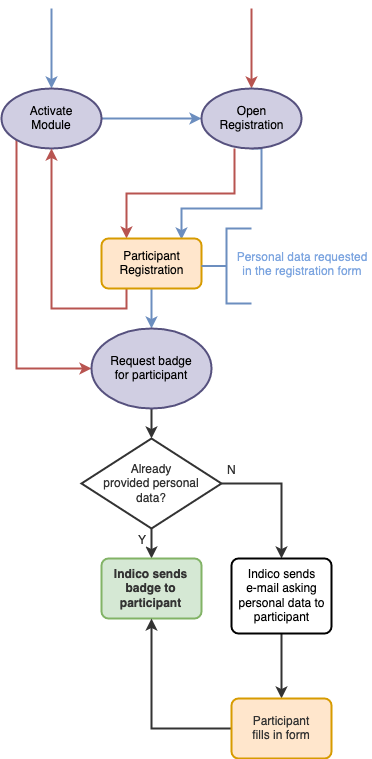

The diagram above was exported from draw.io. Its source (the exported page's mxGraphModel, read from the mxfile embedded in the PNG):
<mxGraphModel dx="2038" dy="1155" grid="1" gridSize="10" guides="1" tooltips="1" connect="1" arrows="1" fold="1" page="1" pageScale="1" pageWidth="850" pageHeight="1100" math="0" shadow="0">
  <root>
    <mxCell id="0" />
    <mxCell id="1" parent="0" />
    <mxCell id="48" style="edgeStyle=orthogonalEdgeStyle;rounded=0;orthogonalLoop=1;jettySize=auto;html=1;exitX=0.145;exitY=0.855;exitDx=0;exitDy=0;exitPerimeter=0;entryX=0;entryY=0.5;entryDx=0;entryDy=0;strokeWidth=2;fillColor=#f8cecc;strokeColor=#b85450;" parent="1" source="3" target="21" edge="1">
      <mxGeometry relative="1" as="geometry" />
    </mxCell>
    <mxCell id="50" value="" style="edgeStyle=orthogonalEdgeStyle;rounded=0;orthogonalLoop=1;jettySize=auto;html=1;strokeWidth=2;entryX=0;entryY=0.5;entryDx=0;entryDy=0;entryPerimeter=0;fillColor=#dae8fc;strokeColor=#6c8ebf;" parent="1" source="3" target="5" edge="1">
      <mxGeometry relative="1" as="geometry">
        <mxPoint x="220" y="145" as="targetPoint" />
      </mxGeometry>
    </mxCell>
    <mxCell id="52" value="" style="edgeStyle=orthogonalEdgeStyle;rounded=0;orthogonalLoop=1;jettySize=auto;html=1;strokeWidth=2;fontColor=#7EA6E0;verticalAlign=top;endArrow=none;endFill=0;startArrow=classic;startFill=1;fillColor=#dae8fc;strokeColor=#6c8ebf;" parent="1" source="3" edge="1">
      <mxGeometry relative="1" as="geometry">
        <mxPoint x="90" y="35" as="targetPoint" />
      </mxGeometry>
    </mxCell>
    <mxCell id="3" value="&lt;div&gt;Activate&lt;/div&gt;&lt;div&gt;Module&lt;/div&gt;" style="strokeWidth=2;html=1;shape=mxgraph.flowchart.start_1;whiteSpace=wrap;strokeColor=#56517e;fillColor=#d0cee2;" parent="1" vertex="1">
      <mxGeometry x="40" y="115" width="100" height="60" as="geometry" />
    </mxCell>
    <mxCell id="12" style="edgeStyle=orthogonalEdgeStyle;rounded=0;orthogonalLoop=1;jettySize=auto;html=1;exitX=0.33;exitY=1;exitDx=0;exitDy=0;exitPerimeter=0;fillColor=#f8cecc;strokeColor=#b85450;strokeWidth=2;entryX=0.25;entryY=0;entryDx=0;entryDy=0;" parent="1" source="5" target="9" edge="1">
      <mxGeometry relative="1" as="geometry">
        <mxPoint x="190" y="266" as="targetPoint" />
        <Array as="points">
          <mxPoint x="273" y="220" />
          <mxPoint x="165" y="220" />
        </Array>
      </mxGeometry>
    </mxCell>
    <mxCell id="47" style="edgeStyle=orthogonalEdgeStyle;rounded=0;orthogonalLoop=1;jettySize=auto;html=1;exitX=0.5;exitY=1;exitDx=0;exitDy=0;exitPerimeter=0;strokeWidth=2;fillColor=#dae8fc;strokeColor=#6c8ebf;" parent="1" source="5" edge="1">
      <mxGeometry relative="1" as="geometry">
        <mxPoint x="220" y="266" as="targetPoint" />
        <Array as="points">
          <mxPoint x="300" y="175" />
          <mxPoint x="300" y="235" />
          <mxPoint x="220" y="235" />
          <mxPoint x="220" y="266" />
        </Array>
      </mxGeometry>
    </mxCell>
    <mxCell id="54" value="" style="edgeStyle=orthogonalEdgeStyle;rounded=0;orthogonalLoop=1;jettySize=auto;html=1;startArrow=classic;startFill=1;endArrow=none;endFill=0;strokeWidth=2;fontColor=#7EA6E0;fillColor=#f8cecc;strokeColor=#b85450;" parent="1" source="5" edge="1">
      <mxGeometry relative="1" as="geometry">
        <mxPoint x="290" y="35" as="targetPoint" />
      </mxGeometry>
    </mxCell>
    <mxCell id="5" value="Open&lt;br&gt;Registration" style="strokeWidth=2;html=1;shape=mxgraph.flowchart.start_1;whiteSpace=wrap;strokeColor=#56517e;fillColor=#d0cee2;" parent="1" vertex="1">
      <mxGeometry x="240" y="115" width="100" height="60" as="geometry" />
    </mxCell>
    <mxCell id="22" value="" style="edgeStyle=orthogonalEdgeStyle;rounded=0;orthogonalLoop=1;jettySize=auto;html=1;strokeWidth=2;fillColor=#dae8fc;strokeColor=#6c8ebf;" parent="1" source="9" target="21" edge="1">
      <mxGeometry relative="1" as="geometry" />
    </mxCell>
    <mxCell id="46" value="" style="edgeStyle=orthogonalEdgeStyle;rounded=0;orthogonalLoop=1;jettySize=auto;html=1;strokeWidth=2;entryX=0.5;entryY=1;entryDx=0;entryDy=0;entryPerimeter=0;fillColor=#f8cecc;strokeColor=#b85450;exitX=0.25;exitY=1;exitDx=0;exitDy=0;" parent="1" source="9" target="3" edge="1">
      <mxGeometry relative="1" as="geometry">
        <mxPoint x="60" y="290" as="targetPoint" />
        <Array as="points">
          <mxPoint x="165" y="335" />
          <mxPoint x="90" y="335" />
        </Array>
      </mxGeometry>
    </mxCell>
    <mxCell id="9" value="&lt;div&gt;Participant&lt;/div&gt;&lt;div&gt;Registration&lt;br&gt;&lt;/div&gt;" style="rounded=1;whiteSpace=wrap;html=1;absoluteArcSize=1;arcSize=14;strokeWidth=2;strokeColor=#d79b00;fillColor=#ffe6cc;" parent="1" vertex="1">
      <mxGeometry x="140" y="265" width="100" height="50" as="geometry" />
    </mxCell>
    <mxCell id="16" value="" style="strokeWidth=2;html=1;shape=mxgraph.flowchart.annotation_2;align=left;pointerEvents=1;fillColor=#dae8fc;strokeColor=#6c8ebf;" parent="1" vertex="1">
      <mxGeometry x="240" y="255" width="50" height="75" as="geometry" />
    </mxCell>
    <UserObject label="&lt;div&gt;Personal data requested&lt;/div&gt;&lt;div&gt;in the registration form&lt;br&gt;&lt;/div&gt;" placeholders="1" name="Variable" id="18">
      <mxCell style="text;html=1;strokeColor=none;fillColor=none;align=center;verticalAlign=middle;whiteSpace=wrap;overflow=hidden;fontColor=#7EA6E0;" parent="1" vertex="1">
        <mxGeometry x="270" y="255" width="140" height="70" as="geometry" />
      </mxCell>
    </UserObject>
    <mxCell id="24" value="" style="edgeStyle=orthogonalEdgeStyle;rounded=0;orthogonalLoop=1;jettySize=auto;html=1;strokeWidth=2;fontColor=#333333;strokeColor=#333333;" parent="1" source="21" target="23" edge="1">
      <mxGeometry relative="1" as="geometry" />
    </mxCell>
    <mxCell id="21" value="&lt;div&gt;Request badge&lt;/div&gt;&lt;div&gt;for participant&lt;br&gt;&lt;/div&gt;" style="ellipse;whiteSpace=wrap;html=1;strokeColor=#56517e;strokeWidth=2;fillColor=#d0cee2;" parent="1" vertex="1">
      <mxGeometry x="130" y="355" width="120" height="80" as="geometry" />
    </mxCell>
    <mxCell id="26" value="" style="edgeStyle=orthogonalEdgeStyle;rounded=0;orthogonalLoop=1;jettySize=auto;html=1;strokeWidth=2;fontColor=#333333;strokeColor=#333333;" parent="1" source="23" target="25" edge="1">
      <mxGeometry relative="1" as="geometry" />
    </mxCell>
    <mxCell id="27" value="Y" style="text;html=1;resizable=0;points=[];align=center;verticalAlign=middle;labelBackgroundColor=#ffffff;fontColor=#333333;" parent="26" vertex="1" connectable="0">
      <mxGeometry x="0.2" y="-3" relative="1" as="geometry">
        <mxPoint x="-7" as="offset" />
      </mxGeometry>
    </mxCell>
    <mxCell id="31" style="edgeStyle=orthogonalEdgeStyle;rounded=0;orthogonalLoop=1;jettySize=auto;html=1;exitX=1;exitY=0.5;exitDx=0;exitDy=0;entryX=0.5;entryY=0;entryDx=0;entryDy=0;strokeWidth=2;fontColor=#333333;strokeColor=#333333;" parent="1" source="23" target="28" edge="1">
      <mxGeometry relative="1" as="geometry" />
    </mxCell>
    <mxCell id="32" value="&lt;div&gt;N&lt;/div&gt;" style="text;html=1;resizable=0;points=[];align=center;verticalAlign=middle;labelBackgroundColor=#ffffff;fontColor=#333333;" parent="31" vertex="1" connectable="0">
      <mxGeometry x="-0.6741" y="-2" relative="1" as="geometry">
        <mxPoint x="-12" y="-17" as="offset" />
      </mxGeometry>
    </mxCell>
    <mxCell id="23" value="&lt;div&gt;Already&lt;/div&gt;&lt;div&gt;provided personal&lt;/div&gt;&lt;div&gt;data?&lt;br&gt;&lt;/div&gt;" style="rhombus;whiteSpace=wrap;html=1;fontColor=#333333;strokeColor=#333333;strokeWidth=2;" parent="1" vertex="1">
      <mxGeometry x="120" y="465" width="140" height="90" as="geometry" />
    </mxCell>
    <mxCell id="25" value="&lt;div&gt;Indico sends&lt;/div&gt;&lt;div&gt;badge to participant&lt;br&gt;&lt;/div&gt;" style="rounded=1;whiteSpace=wrap;html=1;absoluteArcSize=1;arcSize=14;strokeWidth=2;strokeColor=#82b366;fillColor=#d5e8d4;fontColor=#333333;fontStyle=1" parent="1" vertex="1">
      <mxGeometry x="140" y="585" width="100" height="60" as="geometry" />
    </mxCell>
    <mxCell id="34" value="" style="edgeStyle=orthogonalEdgeStyle;rounded=0;orthogonalLoop=1;jettySize=auto;html=1;strokeWidth=2;fontColor=#333333;strokeColor=#333333;" parent="1" source="28" target="33" edge="1">
      <mxGeometry relative="1" as="geometry" />
    </mxCell>
    <mxCell id="28" value="&lt;div&gt;Indico sends&lt;/div&gt;&lt;div&gt;e-mail asking&lt;br&gt;&lt;/div&gt;&lt;div&gt;personal data to&lt;/div&gt;&lt;div&gt;participant&lt;br&gt;&lt;/div&gt;" style="rounded=1;whiteSpace=wrap;html=1;absoluteArcSize=1;arcSize=14;strokeWidth=2;" parent="1" vertex="1">
      <mxGeometry x="270" y="585" width="100" height="75" as="geometry" />
    </mxCell>
    <mxCell id="35" style="edgeStyle=orthogonalEdgeStyle;rounded=0;orthogonalLoop=1;jettySize=auto;html=1;exitX=0;exitY=0.5;exitDx=0;exitDy=0;entryX=0.5;entryY=1;entryDx=0;entryDy=0;strokeWidth=2;fontColor=#333333;strokeColor=#333333;" parent="1" source="33" target="25" edge="1">
      <mxGeometry relative="1" as="geometry" />
    </mxCell>
    <mxCell id="33" value="&lt;div&gt;Participant&lt;/div&gt;&lt;div&gt;fills in form&lt;br&gt;&lt;/div&gt;" style="rounded=1;whiteSpace=wrap;html=1;absoluteArcSize=1;arcSize=14;strokeWidth=2;strokeColor=#d79b00;fillColor=#ffe6cc;fontColor=#333333;" parent="1" vertex="1">
      <mxGeometry x="270" y="725" width="100" height="60" as="geometry" />
    </mxCell>
  </root>
</mxGraphModel>